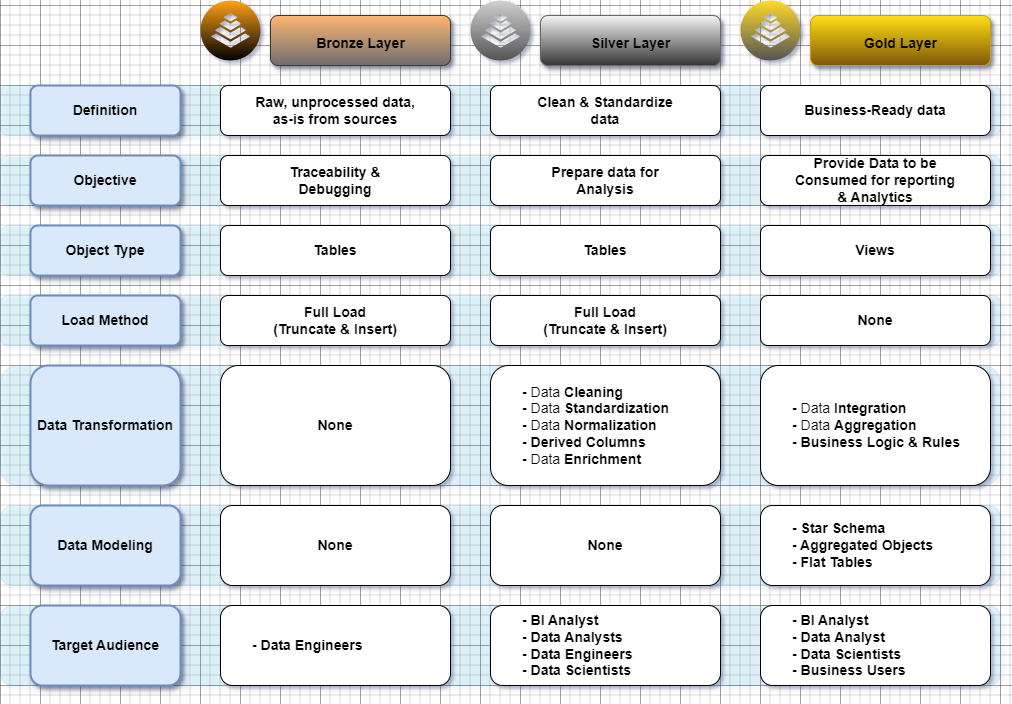

The diagram above was exported from draw.io. Its source (the exported page's mxGraphModel, read from the mxfile embedded in the PNG):
<mxGraphModel dx="1434" dy="907" grid="1" gridSize="10" guides="1" tooltips="1" connect="0" arrows="1" fold="1" page="1" pageScale="1" pageWidth="1100" pageHeight="850" background="#FFFFFF" math="0" shadow="1" adaptiveColors="auto">
  <root>
    <mxCell id="0" />
    <mxCell id="1" parent="0" />
    <mxCell id="UUAr7zcIyoWZzy5Ku7lz-77" value="" style="rounded=1;whiteSpace=wrap;html=1;fillColor=#1ba1e2;fontColor=#ffffff;strokeColor=#006EAF;opacity=10;" vertex="1" parent="1">
      <mxGeometry x="40" y="370" width="1000" height="50" as="geometry" />
    </mxCell>
    <mxCell id="UUAr7zcIyoWZzy5Ku7lz-78" value="" style="rounded=1;whiteSpace=wrap;html=1;fillColor=#1ba1e2;fontColor=#ffffff;strokeColor=#006EAF;opacity=10;" vertex="1" parent="1">
      <mxGeometry x="40" y="440" width="1000" height="120" as="geometry" />
    </mxCell>
    <mxCell id="UUAr7zcIyoWZzy5Ku7lz-79" value="" style="rounded=1;whiteSpace=wrap;html=1;fillColor=#1ba1e2;fontColor=#ffffff;strokeColor=#006EAF;opacity=10;" vertex="1" parent="1">
      <mxGeometry x="40" y="580" width="1000" height="80" as="geometry" />
    </mxCell>
    <mxCell id="UUAr7zcIyoWZzy5Ku7lz-80" value="" style="rounded=1;whiteSpace=wrap;html=1;fillColor=#1ba1e2;fontColor=#ffffff;strokeColor=#006EAF;opacity=10;" vertex="1" parent="1">
      <mxGeometry x="40" y="680" width="1000" height="80" as="geometry" />
    </mxCell>
    <mxCell id="UUAr7zcIyoWZzy5Ku7lz-76" value="" style="rounded=1;whiteSpace=wrap;html=1;fillColor=#1ba1e2;fontColor=#ffffff;strokeColor=#006EAF;opacity=10;" vertex="1" parent="1">
      <mxGeometry x="40" y="300" width="1000" height="50" as="geometry" />
    </mxCell>
    <mxCell id="UUAr7zcIyoWZzy5Ku7lz-75" value="" style="rounded=1;whiteSpace=wrap;html=1;fillColor=#1ba1e2;fontColor=#ffffff;strokeColor=#006EAF;opacity=10;" vertex="1" parent="1">
      <mxGeometry x="40" y="230" width="1000" height="50" as="geometry" />
    </mxCell>
    <mxCell id="UUAr7zcIyoWZzy5Ku7lz-74" value="" style="rounded=1;whiteSpace=wrap;html=1;fillColor=#1ba1e2;fontColor=#ffffff;strokeColor=#006EAF;opacity=10;" vertex="1" parent="1">
      <mxGeometry x="40" y="160" width="1000" height="50" as="geometry" />
    </mxCell>
    <mxCell id="UUAr7zcIyoWZzy5Ku7lz-5" value="" style="rounded=1;whiteSpace=wrap;html=1;fillStyle=solid;fillColor=#FFB570;strokeColor=#36393d;shadow=1;absoluteArcSize=0;perimeterSpacing=0;strokeWidth=1;gradientColor=#6E6E6E;" vertex="1" parent="1">
      <mxGeometry x="310" y="90" width="180" height="50" as="geometry" />
    </mxCell>
    <mxCell id="UUAr7zcIyoWZzy5Ku7lz-8" value="&lt;b&gt;&lt;font style=&quot;font-size: 14px;&quot;&gt;Definition&lt;/font&gt;&lt;/b&gt;" style="rounded=1;whiteSpace=wrap;html=1;strokeWidth=2;fillColor=#dae8fc;strokeColor=#6c8ebf;shadow=1;" vertex="1" parent="1">
      <mxGeometry x="70" y="160" width="150" height="50" as="geometry" />
    </mxCell>
    <mxCell id="UUAr7zcIyoWZzy5Ku7lz-9" value="" style="rounded=1;whiteSpace=wrap;html=1;fillColor=#f5f5f5;gradientColor=#363636;strokeColor=#666666;shadow=1;" vertex="1" parent="1">
      <mxGeometry x="580" y="90" width="180" height="50" as="geometry" />
    </mxCell>
    <mxCell id="UUAr7zcIyoWZzy5Ku7lz-10" value="" style="rounded=1;whiteSpace=wrap;html=1;fillColor=#FFE016;gradientColor=#805706;strokeColor=#d79b00;shadow=1;" vertex="1" parent="1">
      <mxGeometry x="850" y="90" width="180" height="50" as="geometry" />
    </mxCell>
    <mxCell id="UUAr7zcIyoWZzy5Ku7lz-11" value="&lt;font style=&quot;font-size: 14px; color: rgb(0, 0, 0);&quot;&gt;Bronze Layer&lt;/font&gt;" style="text;strokeColor=none;fillColor=none;html=1;fontSize=24;fontStyle=1;verticalAlign=middle;align=center;shadow=1;rounded=1;" vertex="1" parent="1">
      <mxGeometry x="350" y="95" width="100" height="40" as="geometry" />
    </mxCell>
    <mxCell id="UUAr7zcIyoWZzy5Ku7lz-12" value="&lt;font style=&quot;font-size: 14px; color: rgb(0, 0, 0);&quot;&gt;Silver Layer&lt;/font&gt;" style="text;strokeColor=none;fillColor=none;html=1;fontSize=24;fontStyle=1;verticalAlign=middle;align=center;rounded=1;" vertex="1" parent="1">
      <mxGeometry x="620" y="95" width="100" height="40" as="geometry" />
    </mxCell>
    <mxCell id="UUAr7zcIyoWZzy5Ku7lz-13" value="&lt;font style=&quot;font-size: 14px; color: rgb(0, 0, 0);&quot;&gt;Gold Layer&lt;/font&gt;" style="text;strokeColor=none;fillColor=none;html=1;fontSize=24;fontStyle=1;verticalAlign=middle;align=center;rounded=1;" vertex="1" parent="1">
      <mxGeometry x="890" y="95" width="100" height="40" as="geometry" />
    </mxCell>
    <mxCell id="UUAr7zcIyoWZzy5Ku7lz-18" value="" style="rounded=1;whiteSpace=wrap;html=1;" vertex="1" parent="1">
      <mxGeometry x="260" y="160" width="230" height="50" as="geometry" />
    </mxCell>
    <mxCell id="UUAr7zcIyoWZzy5Ku7lz-19" value="&lt;font style=&quot;font-size: 14px;&quot;&gt;&lt;b&gt;Raw, unprocessed data, as-is from sources&lt;/b&gt;&lt;/font&gt;" style="rounded=1;whiteSpace=wrap;html=1;strokeColor=none;" vertex="1" parent="1">
      <mxGeometry x="290" y="165" width="170" height="40" as="geometry" />
    </mxCell>
    <mxCell id="UUAr7zcIyoWZzy5Ku7lz-20" value="" style="rounded=1;whiteSpace=wrap;html=1;" vertex="1" parent="1">
      <mxGeometry x="260" y="230" width="230" height="50" as="geometry" />
    </mxCell>
    <mxCell id="UUAr7zcIyoWZzy5Ku7lz-21" value="&lt;font style=&quot;font-size: 14px;&quot;&gt;&lt;b&gt;Traceability &amp;amp; Debugging&lt;/b&gt;&lt;/font&gt;" style="rounded=1;whiteSpace=wrap;html=1;strokeColor=none;" vertex="1" parent="1">
      <mxGeometry x="290" y="235" width="170" height="40" as="geometry" />
    </mxCell>
    <mxCell id="UUAr7zcIyoWZzy5Ku7lz-22" value="&lt;b&gt;&lt;font style=&quot;font-size: 14px;&quot;&gt;Objective&lt;/font&gt;&lt;/b&gt;" style="rounded=1;whiteSpace=wrap;html=1;strokeWidth=2;fillColor=#dae8fc;strokeColor=#6c8ebf;shadow=1;" vertex="1" parent="1">
      <mxGeometry x="70" y="230" width="150" height="50" as="geometry" />
    </mxCell>
    <mxCell id="UUAr7zcIyoWZzy5Ku7lz-23" value="&lt;span style=&quot;font-size: 14px;&quot;&gt;&lt;b&gt;Object Type&lt;/b&gt;&lt;/span&gt;" style="rounded=1;whiteSpace=wrap;html=1;strokeWidth=2;fillColor=#dae8fc;strokeColor=#6c8ebf;shadow=1;" vertex="1" parent="1">
      <mxGeometry x="70" y="300" width="150" height="50" as="geometry" />
    </mxCell>
    <mxCell id="UUAr7zcIyoWZzy5Ku7lz-24" value="" style="rounded=1;whiteSpace=wrap;html=1;" vertex="1" parent="1">
      <mxGeometry x="260" y="300" width="230" height="50" as="geometry" />
    </mxCell>
    <mxCell id="UUAr7zcIyoWZzy5Ku7lz-25" value="&lt;font style=&quot;font-size: 14px;&quot;&gt;&lt;b&gt;Tables&lt;/b&gt;&lt;/font&gt;" style="rounded=1;whiteSpace=wrap;html=1;strokeColor=none;" vertex="1" parent="1">
      <mxGeometry x="290" y="305" width="170" height="40" as="geometry" />
    </mxCell>
    <mxCell id="UUAr7zcIyoWZzy5Ku7lz-26" value="" style="rounded=1;whiteSpace=wrap;html=1;" vertex="1" parent="1">
      <mxGeometry x="530" y="160" width="230" height="50" as="geometry" />
    </mxCell>
    <mxCell id="UUAr7zcIyoWZzy5Ku7lz-27" value="&lt;font style=&quot;font-size: 14px;&quot;&gt;&lt;b&gt;Clean &amp;amp; Standardize data&lt;/b&gt;&lt;/font&gt;" style="rounded=1;whiteSpace=wrap;html=1;strokeColor=none;" vertex="1" parent="1">
      <mxGeometry x="560" y="165" width="170" height="40" as="geometry" />
    </mxCell>
    <mxCell id="UUAr7zcIyoWZzy5Ku7lz-28" value="" style="rounded=1;whiteSpace=wrap;html=1;" vertex="1" parent="1">
      <mxGeometry x="530" y="230" width="230" height="50" as="geometry" />
    </mxCell>
    <mxCell id="UUAr7zcIyoWZzy5Ku7lz-29" value="&lt;font style=&quot;font-size: 14px;&quot;&gt;&lt;b&gt;Prepare data for Analysis&lt;/b&gt;&lt;/font&gt;" style="rounded=1;whiteSpace=wrap;html=1;strokeColor=none;" vertex="1" parent="1">
      <mxGeometry x="560" y="235" width="170" height="40" as="geometry" />
    </mxCell>
    <mxCell id="UUAr7zcIyoWZzy5Ku7lz-31" value="" style="rounded=1;whiteSpace=wrap;html=1;" vertex="1" parent="1">
      <mxGeometry x="530" y="300" width="230" height="50" as="geometry" />
    </mxCell>
    <mxCell id="UUAr7zcIyoWZzy5Ku7lz-32" value="&lt;font style=&quot;font-size: 14px;&quot;&gt;&lt;b&gt;Tables&lt;/b&gt;&lt;/font&gt;" style="rounded=1;whiteSpace=wrap;html=1;strokeColor=none;" vertex="1" parent="1">
      <mxGeometry x="560" y="305" width="170" height="40" as="geometry" />
    </mxCell>
    <mxCell id="UUAr7zcIyoWZzy5Ku7lz-33" value="" style="rounded=1;whiteSpace=wrap;html=1;" vertex="1" parent="1">
      <mxGeometry x="800" y="160" width="230" height="50" as="geometry" />
    </mxCell>
    <mxCell id="UUAr7zcIyoWZzy5Ku7lz-34" value="&lt;font style=&quot;font-size: 14px;&quot;&gt;&lt;b&gt;Business-Ready data&lt;/b&gt;&lt;/font&gt;" style="rounded=1;whiteSpace=wrap;html=1;strokeColor=none;" vertex="1" parent="1">
      <mxGeometry x="830" y="165" width="170" height="40" as="geometry" />
    </mxCell>
    <mxCell id="UUAr7zcIyoWZzy5Ku7lz-35" value="" style="rounded=1;whiteSpace=wrap;html=1;" vertex="1" parent="1">
      <mxGeometry x="800" y="230" width="230" height="50" as="geometry" />
    </mxCell>
    <mxCell id="UUAr7zcIyoWZzy5Ku7lz-36" value="&lt;font style=&quot;font-size: 14px;&quot;&gt;&lt;b&gt;Provide Data to be Consumed for reporting &amp;amp; Analytics&lt;/b&gt;&lt;/font&gt;" style="rounded=1;whiteSpace=wrap;html=1;strokeColor=none;" vertex="1" parent="1">
      <mxGeometry x="830" y="235" width="170" height="40" as="geometry" />
    </mxCell>
    <mxCell id="UUAr7zcIyoWZzy5Ku7lz-37" value="" style="rounded=1;whiteSpace=wrap;html=1;" vertex="1" parent="1">
      <mxGeometry x="800" y="300" width="230" height="50" as="geometry" />
    </mxCell>
    <mxCell id="UUAr7zcIyoWZzy5Ku7lz-38" value="&lt;font style=&quot;font-size: 14px;&quot;&gt;&lt;b&gt;Views&lt;/b&gt;&lt;/font&gt;" style="rounded=1;whiteSpace=wrap;html=1;strokeColor=none;" vertex="1" parent="1">
      <mxGeometry x="830" y="305" width="170" height="40" as="geometry" />
    </mxCell>
    <mxCell id="UUAr7zcIyoWZzy5Ku7lz-39" value="&lt;span style=&quot;font-size: 14px;&quot;&gt;&lt;b&gt;Load Method&lt;/b&gt;&lt;/span&gt;" style="rounded=1;whiteSpace=wrap;html=1;strokeWidth=2;fillColor=#dae8fc;strokeColor=#6c8ebf;shadow=1;" vertex="1" parent="1">
      <mxGeometry x="70" y="370" width="150" height="50" as="geometry" />
    </mxCell>
    <mxCell id="UUAr7zcIyoWZzy5Ku7lz-40" value="" style="rounded=1;whiteSpace=wrap;html=1;" vertex="1" parent="1">
      <mxGeometry x="260" y="370" width="230" height="50" as="geometry" />
    </mxCell>
    <mxCell id="UUAr7zcIyoWZzy5Ku7lz-41" value="&lt;font style=&quot;font-size: 14px;&quot;&gt;&lt;b&gt;Full Load&lt;/b&gt;&lt;/font&gt;&lt;div&gt;&lt;font style=&quot;font-size: 14px;&quot;&gt;&lt;b&gt;(Truncate &amp;amp; Insert)&lt;/b&gt;&lt;/font&gt;&lt;/div&gt;" style="rounded=1;whiteSpace=wrap;html=1;strokeColor=none;" vertex="1" parent="1">
      <mxGeometry x="290" y="375" width="170" height="40" as="geometry" />
    </mxCell>
    <mxCell id="UUAr7zcIyoWZzy5Ku7lz-42" value="" style="rounded=1;whiteSpace=wrap;html=1;" vertex="1" parent="1">
      <mxGeometry x="530" y="370" width="230" height="50" as="geometry" />
    </mxCell>
    <mxCell id="UUAr7zcIyoWZzy5Ku7lz-43" value="&lt;font style=&quot;font-size: 14px;&quot;&gt;&lt;b&gt;Full Load&lt;/b&gt;&lt;/font&gt;&lt;div&gt;&lt;font style=&quot;font-size: 14px;&quot;&gt;&lt;b&gt;(Truncate &amp;amp; Insert)&lt;/b&gt;&lt;/font&gt;&lt;/div&gt;" style="rounded=1;whiteSpace=wrap;html=1;strokeColor=none;" vertex="1" parent="1">
      <mxGeometry x="560" y="375" width="170" height="40" as="geometry" />
    </mxCell>
    <mxCell id="UUAr7zcIyoWZzy5Ku7lz-44" value="" style="rounded=1;whiteSpace=wrap;html=1;" vertex="1" parent="1">
      <mxGeometry x="800" y="370" width="230" height="50" as="geometry" />
    </mxCell>
    <mxCell id="UUAr7zcIyoWZzy5Ku7lz-45" value="&lt;font style=&quot;font-size: 14px;&quot;&gt;&lt;b&gt;None&lt;/b&gt;&lt;/font&gt;" style="rounded=1;whiteSpace=wrap;html=1;strokeColor=none;" vertex="1" parent="1">
      <mxGeometry x="830" y="375" width="170" height="40" as="geometry" />
    </mxCell>
    <mxCell id="UUAr7zcIyoWZzy5Ku7lz-46" value="&lt;span style=&quot;font-size: 14px;&quot;&gt;&lt;b&gt;Data Transformation&lt;/b&gt;&lt;/span&gt;" style="rounded=1;whiteSpace=wrap;html=1;strokeWidth=2;fillColor=#dae8fc;strokeColor=#6c8ebf;shadow=1;" vertex="1" parent="1">
      <mxGeometry x="70" y="440" width="150" height="120" as="geometry" />
    </mxCell>
    <mxCell id="UUAr7zcIyoWZzy5Ku7lz-51" value="" style="rounded=1;whiteSpace=wrap;html=1;" vertex="1" parent="1">
      <mxGeometry x="260" y="440" width="230" height="120" as="geometry" />
    </mxCell>
    <mxCell id="UUAr7zcIyoWZzy5Ku7lz-52" value="&lt;span style=&quot;font-size: 14px;&quot;&gt;&lt;b&gt;None&lt;/b&gt;&lt;/span&gt;" style="rounded=1;whiteSpace=wrap;html=1;strokeColor=none;" vertex="1" parent="1">
      <mxGeometry x="290" y="445" width="170" height="110" as="geometry" />
    </mxCell>
    <mxCell id="UUAr7zcIyoWZzy5Ku7lz-53" value="" style="rounded=1;whiteSpace=wrap;html=1;" vertex="1" parent="1">
      <mxGeometry x="800" y="440" width="230" height="120" as="geometry" />
    </mxCell>
    <mxCell id="UUAr7zcIyoWZzy5Ku7lz-54" value="&lt;span style=&quot;font-size: 14px;&quot;&gt;&lt;b&gt;- &lt;/b&gt;Data &lt;b&gt;Integration&lt;/b&gt;&lt;/span&gt;&lt;div&gt;&lt;span style=&quot;font-size: 14px;&quot;&gt;&lt;b&gt;- &lt;/b&gt;Data &lt;b&gt;Aggregation&lt;/b&gt;&lt;/span&gt;&lt;/div&gt;&lt;div&gt;&lt;span style=&quot;font-size: 14px;&quot;&gt;&lt;b&gt;- Business Logic &amp;amp; Rules&lt;/b&gt;&lt;/span&gt;&lt;/div&gt;" style="rounded=1;whiteSpace=wrap;html=1;strokeColor=none;align=left;" vertex="1" parent="1">
      <mxGeometry x="830" y="445" width="180" height="110" as="geometry" />
    </mxCell>
    <mxCell id="UUAr7zcIyoWZzy5Ku7lz-55" value="" style="rounded=1;whiteSpace=wrap;html=1;" vertex="1" parent="1">
      <mxGeometry x="530" y="440" width="230" height="120" as="geometry" />
    </mxCell>
    <mxCell id="UUAr7zcIyoWZzy5Ku7lz-56" value="&lt;span style=&quot;font-size: 14px;&quot;&gt;&lt;b&gt;- &lt;/b&gt;Data &lt;b&gt;Cleaning&lt;/b&gt;&lt;/span&gt;&lt;div&gt;&lt;span style=&quot;font-size: 14px;&quot;&gt;&lt;b&gt;- &lt;/b&gt;Data &lt;b&gt;Standardization&lt;/b&gt;&lt;/span&gt;&lt;/div&gt;&lt;div&gt;&lt;span style=&quot;font-size: 14px;&quot;&gt;&lt;b&gt;- &lt;/b&gt;Data &lt;b&gt;Normalization&lt;/b&gt;&lt;/span&gt;&lt;/div&gt;&lt;div&gt;&lt;span style=&quot;font-size: 14px;&quot;&gt;&lt;b&gt;- Derived Columns&lt;/b&gt;&lt;/span&gt;&lt;/div&gt;&lt;div&gt;&lt;span style=&quot;font-size: 14px;&quot;&gt;&lt;b&gt;- &lt;/b&gt;Data &lt;b&gt;Enrichment&lt;/b&gt;&lt;/span&gt;&lt;/div&gt;" style="rounded=1;whiteSpace=wrap;html=1;strokeColor=none;align=left;" vertex="1" parent="1">
      <mxGeometry x="560" y="445" width="170" height="110" as="geometry" />
    </mxCell>
    <mxCell id="UUAr7zcIyoWZzy5Ku7lz-57" value="" style="html=1;aspect=fixed;strokeColor=none;shadow=0;fillColor=#FFA216;verticalAlign=top;labelPosition=center;verticalLabelPosition=bottom;shape=mxgraph.gcp2.stacked_ownership;gradientColor=default;rounded=1;" vertex="1" parent="1">
      <mxGeometry x="240" y="75" width="60" height="60" as="geometry" />
    </mxCell>
    <mxCell id="UUAr7zcIyoWZzy5Ku7lz-58" value="" style="html=1;aspect=fixed;strokeColor=none;shadow=0;fillColor=#FFDB28;verticalAlign=top;labelPosition=center;verticalLabelPosition=bottom;shape=mxgraph.gcp2.stacked_ownership;gradientColor=#545454;rounded=1;" vertex="1" parent="1">
      <mxGeometry x="780" y="75" width="60" height="60" as="geometry" />
    </mxCell>
    <mxCell id="UUAr7zcIyoWZzy5Ku7lz-59" value="" style="html=1;aspect=fixed;strokeColor=none;shadow=0;fillColor=#D1D1D1;verticalAlign=top;labelPosition=center;verticalLabelPosition=bottom;shape=mxgraph.gcp2.stacked_ownership;gradientColor=#545454;rounded=1;" vertex="1" parent="1">
      <mxGeometry x="510" y="75" width="60" height="60" as="geometry" />
    </mxCell>
    <mxCell id="UUAr7zcIyoWZzy5Ku7lz-60" value="&lt;span style=&quot;font-size: 14px;&quot;&gt;&lt;b&gt;Data Modeling&lt;/b&gt;&lt;/span&gt;" style="rounded=1;whiteSpace=wrap;html=1;strokeWidth=2;fillColor=#dae8fc;strokeColor=#6c8ebf;shadow=1;" vertex="1" parent="1">
      <mxGeometry x="70" y="580" width="150" height="80" as="geometry" />
    </mxCell>
    <mxCell id="UUAr7zcIyoWZzy5Ku7lz-61" value="" style="rounded=1;whiteSpace=wrap;html=1;" vertex="1" parent="1">
      <mxGeometry x="260" y="580" width="230" height="80" as="geometry" />
    </mxCell>
    <mxCell id="UUAr7zcIyoWZzy5Ku7lz-62" value="&lt;span style=&quot;font-size: 14px;&quot;&gt;&lt;b&gt;None&lt;/b&gt;&lt;/span&gt;" style="rounded=1;whiteSpace=wrap;html=1;strokeColor=none;" vertex="1" parent="1">
      <mxGeometry x="290" y="585" width="170" height="70" as="geometry" />
    </mxCell>
    <mxCell id="UUAr7zcIyoWZzy5Ku7lz-63" value="" style="rounded=1;whiteSpace=wrap;html=1;" vertex="1" parent="1">
      <mxGeometry x="530" y="580" width="230" height="80" as="geometry" />
    </mxCell>
    <mxCell id="UUAr7zcIyoWZzy5Ku7lz-64" value="&lt;span style=&quot;font-size: 14px;&quot;&gt;&lt;b&gt;None&lt;/b&gt;&lt;/span&gt;" style="rounded=1;whiteSpace=wrap;html=1;strokeColor=none;" vertex="1" parent="1">
      <mxGeometry x="560" y="585" width="170" height="70" as="geometry" />
    </mxCell>
    <mxCell id="UUAr7zcIyoWZzy5Ku7lz-65" value="" style="rounded=1;whiteSpace=wrap;html=1;" vertex="1" parent="1">
      <mxGeometry x="800" y="580" width="230" height="80" as="geometry" />
    </mxCell>
    <mxCell id="UUAr7zcIyoWZzy5Ku7lz-66" value="&lt;span style=&quot;font-size: 14px;&quot;&gt;&lt;b&gt;- Star Schema&lt;/b&gt;&lt;/span&gt;&lt;div&gt;&lt;span style=&quot;font-size: 14px;&quot;&gt;&lt;b&gt;- Aggregated Objects&lt;/b&gt;&lt;/span&gt;&lt;/div&gt;&lt;div&gt;&lt;span style=&quot;font-size: 14px;&quot;&gt;&lt;b&gt;- Flat Tables&lt;/b&gt;&lt;/span&gt;&lt;/div&gt;" style="rounded=1;whiteSpace=wrap;html=1;strokeColor=none;align=left;" vertex="1" parent="1">
      <mxGeometry x="830" y="585" width="170" height="70" as="geometry" />
    </mxCell>
    <mxCell id="UUAr7zcIyoWZzy5Ku7lz-67" value="&lt;span style=&quot;font-size: 14px;&quot;&gt;&lt;b&gt;Target Audience&lt;/b&gt;&lt;/span&gt;" style="rounded=1;whiteSpace=wrap;html=1;strokeWidth=2;fillColor=#dae8fc;strokeColor=#6c8ebf;shadow=1;" vertex="1" parent="1">
      <mxGeometry x="70" y="680" width="150" height="80" as="geometry" />
    </mxCell>
    <mxCell id="UUAr7zcIyoWZzy5Ku7lz-68" value="" style="rounded=1;whiteSpace=wrap;html=1;" vertex="1" parent="1">
      <mxGeometry x="260" y="680" width="230" height="80" as="geometry" />
    </mxCell>
    <mxCell id="UUAr7zcIyoWZzy5Ku7lz-69" value="&lt;span style=&quot;font-size: 14px;&quot;&gt;&lt;b&gt;- Data Engineers&lt;/b&gt;&lt;/span&gt;" style="rounded=1;whiteSpace=wrap;html=1;strokeColor=none;align=left;" vertex="1" parent="1">
      <mxGeometry x="290" y="685" width="170" height="70" as="geometry" />
    </mxCell>
    <mxCell id="UUAr7zcIyoWZzy5Ku7lz-70" value="" style="rounded=1;whiteSpace=wrap;html=1;" vertex="1" parent="1">
      <mxGeometry x="530" y="680" width="230" height="80" as="geometry" />
    </mxCell>
    <mxCell id="UUAr7zcIyoWZzy5Ku7lz-71" value="&lt;span style=&quot;font-size: 14px;&quot;&gt;&lt;b&gt;-&lt;/b&gt;&lt;/span&gt;&lt;b style=&quot;font-size: 14px;&quot;&gt;&amp;nbsp;BI Analyst&lt;/b&gt;&lt;span style=&quot;font-size: 14px;&quot;&gt;&lt;b&gt;&amp;nbsp;&lt;/b&gt;&lt;/span&gt;&lt;div&gt;&lt;span style=&quot;font-size: 14px;&quot;&gt;&lt;b&gt;- Data Analysts&lt;/b&gt;&lt;/span&gt;&lt;div&gt;&lt;span style=&quot;font-size: 14px;&quot;&gt;&lt;b&gt;- Data Engineers&lt;/b&gt;&lt;/span&gt;&lt;/div&gt;&lt;div&gt;&lt;span style=&quot;font-size: 14px;&quot;&gt;&lt;b&gt;- Data Scientists&lt;/b&gt;&lt;/span&gt;&lt;/div&gt;&lt;/div&gt;" style="rounded=1;whiteSpace=wrap;html=1;strokeColor=none;align=left;" vertex="1" parent="1">
      <mxGeometry x="560" y="685" width="170" height="70" as="geometry" />
    </mxCell>
    <mxCell id="UUAr7zcIyoWZzy5Ku7lz-72" value="" style="rounded=1;whiteSpace=wrap;html=1;" vertex="1" parent="1">
      <mxGeometry x="800" y="680" width="230" height="80" as="geometry" />
    </mxCell>
    <mxCell id="UUAr7zcIyoWZzy5Ku7lz-73" value="&lt;div&gt;&lt;span style=&quot;font-size: 14px;&quot;&gt;&lt;b&gt;-&lt;/b&gt;&lt;/span&gt;&lt;b style=&quot;font-size: 14px;&quot;&gt;&amp;nbsp;BI Analyst&lt;/b&gt;&lt;span style=&quot;font-size: 14px;&quot;&gt;&lt;b&gt;&amp;nbsp;&lt;/b&gt;&lt;/span&gt;&lt;span style=&quot;font-size: 14px;&quot;&gt;&lt;b&gt;&lt;br&gt;&lt;/b&gt;&lt;/span&gt;&lt;/div&gt;&lt;span style=&quot;font-size: 14px;&quot;&gt;&lt;b&gt;- Data Analyst&lt;/b&gt;&lt;/span&gt;&lt;div&gt;&lt;span style=&quot;font-size: 14px;&quot;&gt;&lt;b&gt;- Data Scientists&lt;/b&gt;&lt;/span&gt;&lt;/div&gt;&lt;div&gt;&lt;span style=&quot;font-size: 14px;&quot;&gt;&lt;b&gt;- Business Users&lt;/b&gt;&lt;/span&gt;&lt;/div&gt;" style="rounded=1;whiteSpace=wrap;html=1;strokeColor=none;align=left;" vertex="1" parent="1">
      <mxGeometry x="830" y="685" width="170" height="70" as="geometry" />
    </mxCell>
  </root>
</mxGraphModel>